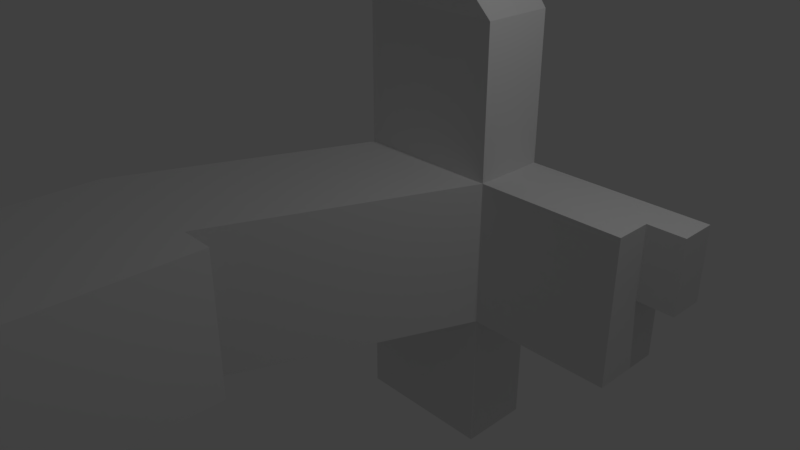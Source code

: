 # Source: StationDebris02.blend  (saved by Blender 2.79.0; exported with 4.5.12 LTS)
import bpy
from mathutils import Matrix  # noqa: F401  (used for matrix-valued properties, if any)

bpy.ops.wm.read_factory_settings(use_empty=True)
scene = bpy.context.scene
scene.name = 'Scene'

# ---- collections
col_collection_1 = bpy.data.collections.new('Collection 1'); scene.collection.children.link(col_collection_1)

# ---- materials (node trees are filled in below, after node groups)
mat_material = bpy.data.materials.new('Material')
mat_material.alpha_threshold = 0.0
mat_material.use_transparent_shadow = False
mat_material.roughness = 0.5
mat_material.line_color = (0.0, 0.0, 0.0, 1.0)

# ---- material node trees

# ---- world
world_world = bpy.data.worlds.new('World'); scene.world = world_world
world_world.color = (0.05088, 0.05088, 0.05088)
world_world.use_sun_shadow = False
world_world.sun_shadow_jitter_overblur = 0.0
world_world.cycles.sampling_method = 'MANUAL'

# ---- cameras
cam_camera = bpy.data.cameras.new('Camera')
cam_camera.clip_end = 100.0
cam_camera.lens = 35.0
cam_camera.sensor_width = 32.0
cam_camera.sensor_height = 18.0
cam_camera.ortho_scale = 7.314
cam_camera.dof.focus_distance = 0.0
cam_camera.dof.aperture_fstop = 128.0

# ---- lights
light_lamp = bpy.data.lights.new('Lamp', 'POINT')
light_lamp.transmission_factor = 0.0
light_lamp.cutoff_distance = 30.0
light_lamp.energy = 100.0
light_lamp.shadow_buffer_clip_start = 1.001
light_lamp.shadow_soft_size = 0.1
light_lamp.shadow_maximum_resolution = 0.006
light_lamp.use_absolute_resolution = True

# ---- meshes
me_cube = bpy.data.meshes.new('Cube')
me_cube.from_pydata([(1.0, 1.0, -1.0), (-0.371, -2.356, -1.0), (-2.371, -2.356, -1.0), (-1.0, 1.0, -1.0), (1.0, 1.0, 1.0), (-0.371, -2.356, 1.0), (-2.371, -2.356, 1.0), (-1.0, 1.0, 1.0), (1.0, 2.0, -1.0), (-1.0, 2.0, -1.0), (1.0, 2.0, 1.0), (-1.0, 2.0, 1.0), (1.0, 1.0, 3.0), (-1.0, 1.0, 3.0), (1.0, 2.0, 3.0), (-1.0, 2.0, 3.0), (3.0, 1.0, -1.0), (3.0, 1.0, 1.0), (3.0, 2.0, -1.0), (3.0, 2.0, 1.0), (1.0, 1.0, -3.0), (-1.0, 1.0, -3.0), (1.0, 2.0, -3.0), (-1.0, 2.0, -3.0), (0.3136, 0.004148, 4.805), (-1.61, 0.4149, 4.444), (0.3136, 0.6642, 5.556), (-1.61, 1.075, 5.195), (-0.371, -4.999, -1.0), (-2.371, -4.999, -1.0), (-0.371, -4.999, 1.0), (-2.371, -4.999, 1.0), (0.129, -2.356, -1.0), (0.129, -2.356, 1.0), (0.129, -4.999, -1.0), (0.129, -4.999, 1.0), (0.6585, -6.999, -1.0), (0.6585, -6.999, 1.0), (1.158, -6.999, -1.0), (1.158, -6.999, 1.0), (0.3145, -0.6779, -1.0), (1.788e-07, 1.0, -1.0), (1.0, 1.0, 0.0), (-1.371, -2.356, -1.0), (-0.371, -2.356, 0.0), (-1.686, -0.6779, -1.0), (-2.371, -2.356, 0.0), (-1.0, 1.0, 0.0), (0.3145, -0.6779, 1.0), (2.384e-07, 1.0, 1.0), (-1.371, -2.356, 1.0), (-1.686, -0.6779, 1.0), (4.172e-07, 2.0, -1.0), (1.0, 2.0, 2.384e-07), (-1.0, 2.0, 2.384e-07), (4.768e-07, 2.0, 1.0), (1.0, 1.5, 1.0), (-1.0, 1.5, 1.0), (-1.0, 1.5, -1.0), (1.0, 1.5, -1.0), (2.384e-07, 1.0, 3.0), (4.768e-07, 2.0, 3.0), (1.0, 1.5, 3.0), (-1.0, 1.5, 3.0), (1.0, 1.0, 2.0), (-1.0, 1.0, 2.0), (1.0, 2.0, 2.0), (-1.0, 2.0, 2.0), (3.0, 1.0, -4.768e-07), (3.0, 2.0, -2.384e-07), (3.0, 1.5, 1.0), (3.0, 1.5, -1.0), (2.0, 1.0, 1.0), (2.0, 2.0, 1.0), (2.0, 2.0, -1.0), (2.0, 1.0, -1.0), (1.788e-07, 1.0, -3.0), (4.172e-07, 2.0, -3.0), (-1.0, 1.5, -3.0), (1.0, 1.5, -3.0), (-1.0, 2.0, -2.0), (-1.0, 1.0, -2.0), (1.0, 1.0, -2.0), (1.0, 2.0, -2.0), (-0.6483, 0.2095, 4.624), (-0.6483, 0.8695, 5.376), (0.3136, 0.3342, 5.18), (-1.61, 0.7449, 4.82), (0.6568, 1.332, 4.278), (0.6568, 0.5021, 3.902), (-1.305, 0.7074, 3.722), (-1.305, 1.537, 4.098), (-1.371, -4.999, -1.0), (-0.371, -4.999, 0.0), (-2.371, -4.999, 0.0), (-1.371, -4.999, 1.0), (-0.371, -3.678, -1.0), (-2.371, -3.678, -1.0), (-2.371, -3.678, 1.0), (-0.371, -3.678, 1.0), (0.129, -2.356, 1.788e-07), (0.129, -4.999, 1.788e-07), (0.129, -3.678, -1.0), (0.129, -3.678, 1.0), (-0.121, -4.999, -1.0), (-0.121, -4.999, 1.0), (-0.121, -2.356, -1.0), (-0.121, -2.356, 1.0), (0.6585, -6.999, -4.768e-07), (1.158, -6.999, -3.576e-07), (0.9085, -6.999, -1.0), (0.9085, -6.999, 1.0), (0.1437, -5.999, -1.0), (0.1437, -5.999, 1.0), (0.6437, -5.999, -1.0), (0.6437, -5.999, 1.0), (0.6437, -5.999, -8.941e-08), (0.3937, -5.999, 1.0), (0.3937, -5.999, -1.0), (0.9085, -6.999, -4.172e-07), (-0.121, -3.678, 1.0), (-0.121, -2.356, 8.941e-08), (-0.121, -3.678, -1.0), (0.129, -3.678, 1.788e-07), (0.1437, -5.999, -2.384e-07), (-2.371, -3.678, 0.0), (-1.371, -3.678, 1.0), (-1.371, -4.999, 0.0), (-0.3242, 1.435, 4.188), (-1.305, 1.122, 3.91), (-0.3242, 0.6048, 3.812), (-0.6483, 0.5395, 5.0), (1.0, 1.5, -2.0), (4.172e-07, 2.0, -2.0), (1.788e-07, 1.0, -2.0), (2.98e-07, 1.5, -3.0), (2.0, 2.0, 0.0), (2.0, 1.0, -2.384e-07), (2.0, 1.5, -1.0), (3.0, 1.5, -3.576e-07), (4.768e-07, 2.0, 2.0), (-1.0, 1.5, 2.0), (1.0, 1.5, 2.0), (0.6568, 0.9171, 4.09), (2.0, 1.5, 1.0), (-1.0, 1.5, -2.0), (-1.0, 1.5, 1.192e-07), (4.768e-07, 2.0, 2.384e-07), (2.384e-07, 1.0, 2.0), (-1.686, -0.6779, 0.0), (-1.371, -3.678, -1.0), (0.3145, -0.6779, 0.0), (-0.6855, -0.6779, 1.0), (-0.6855, -0.6779, -1.0), (1.411, -7.499, -4.768e-07), (1.411, -7.499, 1.0), (1.161, -7.499, -1.0), (1.411, -7.499, -1.0), (1.161, -7.499, 1.0), (1.161, -7.499, -5.364e-07), (3.031, -8.017, 0.6102), (3.031, -8.017, 1.11), (2.797, -8.105, 1.11), (2.797, -8.105, 0.6102), (3.5, 2.0, -2.98e-07), (3.5, 2.0, 1.0), (3.5, 1.5, 1.0), (3.5, 1.5, -4.172e-07)], [], [(153, 43, 2, 45), (152, 51, 6, 50), (151, 48, 5, 44), (150, 96, 28, 92), (149, 51, 7, 47), (148, 64, 12, 60), (147, 52, 9, 54), (146, 57, 11, 54), (145, 80, 23, 78), (144, 72, 17, 70), (143, 88, 26, 86), (142, 66, 14, 62), (141, 65, 13, 63), (140, 67, 15, 61), (139, 71, 18, 69), (138, 74, 18, 71), (137, 75, 16, 68), (136, 73, 19, 69), (135, 78, 23, 77), (134, 81, 21, 76), (133, 83, 22, 77), (132, 82, 20, 79), (131, 86, 26, 85), (130, 89, 24, 84), (129, 90, 25, 87), (128, 91, 27, 85), (127, 95, 31, 94), (126, 98, 31, 95), (125, 97, 29, 94), (124, 112, 36, 108), (123, 103, 35, 101), (122, 106, 32, 102), (121, 107, 33, 100), (120, 105, 35, 103), (111, 119, 159, 158), (118, 114, 38, 110), (117, 113, 37, 111), (116, 115, 39, 109), (114, 116, 109, 38), (34, 101, 116, 114), (101, 35, 115, 116), (115, 117, 111, 39), (35, 105, 117, 115), (105, 30, 113, 117), (112, 118, 110, 36), (28, 104, 118, 112), (104, 34, 114, 118), (109, 39, 155, 154), (37, 108, 119, 111), (108, 36, 110, 119), (107, 120, 103, 33), (5, 99, 120, 107), (99, 30, 105, 120), (106, 121, 100, 32), (1, 44, 121, 106), (44, 5, 107, 121), (104, 122, 102, 34), (28, 96, 122, 104), (96, 1, 106, 122), (102, 123, 101, 34), (32, 100, 123, 102), (100, 33, 103, 123), (113, 124, 108, 37), (30, 93, 124, 113), (93, 28, 112, 124), (98, 125, 94, 31), (6, 46, 125, 98), (46, 2, 97, 125), (99, 126, 95, 30), (5, 50, 126, 99), (50, 6, 98, 126), (92, 127, 94, 29), (28, 93, 127, 92), (93, 30, 95, 127), (88, 128, 85, 26), (14, 61, 128, 88), (61, 15, 91, 128), (91, 129, 87, 27), (15, 63, 129, 91), (63, 13, 90, 129), (90, 130, 84, 25), (13, 60, 130, 90), (60, 12, 89, 130), (87, 131, 85, 27), (25, 84, 131, 87), (84, 24, 86, 131), (83, 132, 79, 22), (8, 59, 132, 83), (59, 0, 82, 132), (80, 133, 77, 23), (9, 52, 133, 80), (52, 8, 83, 133), (82, 134, 76, 20), (0, 41, 134, 82), (41, 3, 81, 134), (79, 135, 77, 22), (20, 76, 135, 79), (76, 21, 78, 135), (74, 136, 69, 18), (8, 53, 136, 74), (53, 10, 73, 136), (72, 137, 68, 17), (4, 42, 137, 72), (42, 0, 75, 137), (75, 138, 71, 16), (0, 59, 138, 75), (59, 8, 74, 138), (69, 19, 165, 164), (17, 68, 139, 70), (68, 16, 71, 139), (66, 140, 61, 14), (10, 55, 140, 66), (55, 11, 67, 140), (67, 141, 63, 15), (11, 57, 141, 67), (57, 7, 65, 141), (64, 142, 62, 12), (4, 56, 142, 64), (56, 10, 66, 142), (89, 143, 86, 24), (12, 62, 143, 89), (62, 14, 88, 143), (73, 144, 70, 19), (10, 56, 144, 73), (56, 4, 72, 144), (81, 145, 78, 21), (3, 58, 145, 81), (58, 9, 80, 145), (58, 146, 54, 9), (3, 47, 146, 58), (47, 7, 57, 146), (55, 147, 54, 11), (10, 53, 147, 55), (53, 8, 52, 147), (65, 148, 60, 13), (7, 49, 148, 65), (49, 4, 64, 148), (45, 149, 47, 3), (2, 46, 149, 45), (46, 6, 51, 149), (97, 150, 92, 29), (2, 43, 150, 97), (43, 1, 96, 150), (40, 151, 44, 1), (0, 42, 151, 40), (42, 4, 48, 151), (48, 152, 50, 5), (4, 49, 152, 48), (49, 7, 51, 152), (41, 153, 45, 3), (0, 40, 153, 41), (40, 1, 43, 153), (159, 156, 157, 154), (159, 154, 160, 163), (110, 38, 157, 156), (39, 111, 158, 155), (119, 110, 156, 159), (38, 109, 154, 157), (162, 163, 160, 161), (154, 155, 161, 160), (158, 159, 163, 162), (155, 158, 162, 161), (166, 167, 164, 165), (19, 70, 166, 165), (70, 139, 167, 166), (139, 69, 164, 167)])
me_cube.materials.append(mat_material)
me_cube.use_remesh_preserve_volume = False
me_cube.use_remesh_preserve_attributes = False
me_cube.use_mirror_vertex_groups = False
me_cube.update()

# ---- objects
ob_cube = bpy.data.objects.new('Cube', me_cube)
ob_lamp = bpy.data.objects.new('Lamp', light_lamp)
ob_camera = bpy.data.objects.new('Camera', cam_camera)

# ---- transforms, parenting, visibility, modifiers, constraints
ob_cube.location = (0.0, 0.0, 0.0)
ob_cube.lock_rotations_4d = False
ob_cube.empty_display_type = 'ARROWS'
ob_cube.lineart.crease_threshold = 0.0
ob_lamp.location = (4.076, 1.005, 5.904)
ob_lamp.rotation_euler = (0.6503, 0.05522, 1.866)
ob_lamp.lock_rotations_4d = False
ob_lamp.empty_display_type = 'ARROWS'
ob_lamp.color = (0.0, 0.0, 0.0, 0.0)
ob_lamp.lineart.crease_threshold = 0.0
ob_camera.location = (7.481, -6.508, 5.344)
ob_camera.rotation_euler = (1.109, 0.0, 0.8149)
ob_camera.lock_rotations_4d = False
ob_camera.empty_display_type = 'ARROWS'
ob_camera.color = (0.0, 0.0, 0.0, 0.0)
ob_camera.display_type = 'WIRE'
ob_camera.lineart.crease_threshold = 0.0

# ---- collection membership
col_collection_1.objects.link(ob_cube)
col_collection_1.objects.link(ob_lamp)
col_collection_1.objects.link(ob_camera)

# ---- scene / render settings (as saved in the file)
scene.camera = ob_camera
scene.frame_start = 1; scene.frame_end = 250; scene.frame_set(1)
scene.render.engine = 'BLENDER_EEVEE_NEXT'
scene.render.resolution_percentage = 50
scene.render.dither_intensity = 0.0
scene.cycles.use_denoising = False
scene.cycles.samples = 128
scene.cycles.sampling_pattern = 'TABULATED_SOBOL'
scene.cycles.use_adaptive_sampling = False
scene.cycles.use_light_tree = False
scene.cycles.blur_glossy = 0.0
scene.cycles.sample_clamp_indirect = 0.0
scene.view_settings.view_transform = 'Standard'
bpy.context.view_layer.update()
